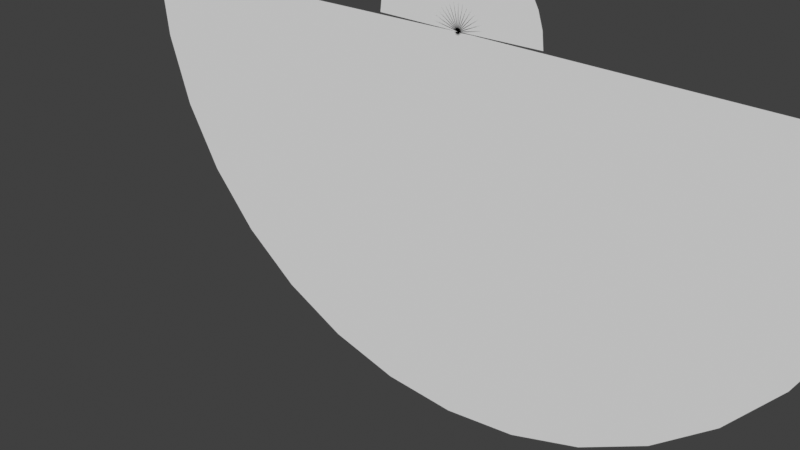 # Source: SimpleDeform_12.blend  (saved by Blender 4.1.23; exported with 4.5.12 LTS)
import bpy
from mathutils import Matrix  # noqa: F401  (used for matrix-valued properties, if any)

bpy.ops.wm.read_factory_settings(use_empty=True)
scene = bpy.context.scene
scene.name = 'Scene'

# ---- collections
col_collection = bpy.data.collections.new('Collection'); scene.collection.children.link(col_collection)

# ---- node groups
ng_tohm_simpledeform_bend_5 = bpy.data.node_groups.new('Tohm_SimpleDeform_Bend 5', 'GeometryNodeTree')
_s = ng_tohm_simpledeform_bend_5.interface.new_socket(name='Geometry', in_out='OUTPUT', socket_type='NodeSocketGeometry')
_s = ng_tohm_simpledeform_bend_5.interface.new_socket(name='Geometry', in_out='INPUT', socket_type='NodeSocketGeometry')
_s = ng_tohm_simpledeform_bend_5.interface.new_socket(name='Object Alignment', in_out='INPUT', socket_type='NodeSocketMenu')
_s.default_value = 'Lying (X/Y)'
_s = ng_tohm_simpledeform_bend_5.interface.new_socket(name='Bend From', in_out='INPUT', socket_type='NodeSocketMenu')
_s.default_value = 'Custom Origin'
_s = ng_tohm_simpledeform_bend_5.interface.new_socket(name='Bend Toward', in_out='INPUT', socket_type='NodeSocketMenu')
_s.default_value = 'Left / Right (+X)'
_s = ng_tohm_simpledeform_bend_5.interface.new_socket(name='Bending', in_out='INPUT', socket_type='NodeSocketFloat')
_s.subtype = 'FACTOR'
_s.min_value = -1.0
_s.max_value = 1.0
_s = ng_tohm_simpledeform_bend_5.interface.new_socket(name='Rotate Aroud Axis', in_out='INPUT', socket_type='NodeSocketFloat')
_s.subtype = 'ANGLE'
_s = ng_tohm_simpledeform_bend_5.interface.new_socket(name='Use Custom Size', in_out='INPUT', socket_type='NodeSocketBool')
_s = ng_tohm_simpledeform_bend_5.interface.new_socket(name='Custom Size', in_out='INPUT', socket_type='NodeSocketFloat')
_s.default_value = 1.0
_s = ng_tohm_simpledeform_bend_5.interface.new_socket(name='Custom Rotation', in_out='INPUT', socket_type='NodeSocketVector')
_s = ng_tohm_simpledeform_bend_5.interface.new_socket(name='Custom Origin', in_out='INPUT', socket_type='NodeSocketVector')
_s = ng_tohm_simpledeform_bend_5.interface.new_socket(name='Custom Object', in_out='INPUT', socket_type='NodeSocketObject')
ng_tohm_simpledeform_bend_5.is_modifier = True
_N = ng_tohm_simpledeform_bend_5.nodes; _L = ng_tohm_simpledeform_bend_5.links
n0 = _N.new('NodeGroupOutput'); n0.name = 'Group Output'; n0.location = (3574, 175)
n1 = _N.new('GeometryNodeSetPosition'); n1.name = 'Set Position'; n1.location = (2063, -169)
n2 = _N.new('GeometryNodeInputPosition'); n2.name = 'Position'; n2.location = (209, -552)
n3 = _N.new('ShaderNodeSeparateXYZ'); n3.name = 'Separate XYZ.001'; n3.location = (587, -484)
n4 = _N.new('ShaderNodeMath'); n4.name = 'Math'; n4.location = (1019, -175)
n4.operation = 'COSINE'
n5 = _N.new('ShaderNodeMath'); n5.name = 'Math.001'; n5.location = (1019, -350)
n5.operation = 'SINE'
n6 = _N.new('ShaderNodeCombineXYZ'); n6.name = 'Combine XYZ'; n6.location = (1477, -443)
n7 = _N.new('ShaderNodeMath'); n7.name = 'Math.003'; n7.location = (828, -283)
n7.operation = 'MULTIPLY'
n8 = _N.new('ShaderNodeMath'); n8.name = 'Math.004'; n8.location = (1200, -172)
n8.operation = 'MULTIPLY'
n9 = _N.new('ShaderNodeMath'); n9.name = 'Math.005'; n9.location = (1200, -342)
n9.operation = 'MULTIPLY'
n10 = _N.new('ShaderNodeVectorMath'); n10.name = 'Vector Math'; n10.location = (390, -518)
n11 = _N.new('ShaderNodeVectorMath'); n11.name = 'Vector Math.001'; n11.location = (1669, -508)
n12 = _N.new('ShaderNodeVectorMath'); n12.name = 'Vector Math.002'; n12.location = (1477, -617)
n12.operation = 'MULTIPLY'
n12.inputs[1].default_value = (-1.0, -1.0, -1.0)
n13 = _N.new('ShaderNodeCombineXYZ'); n13.name = 'Combine XYZ.001'; n13.location = (212, -669)
n14 = _N.new('ShaderNodeMath'); n14.name = 'Math.008'; n14.location = (41, -671)
n14.operation = 'DIVIDE'
n14.inputs[0].default_value = 1.0
n15 = _N.new('ShaderNodeMapRange'); n15.name = 'Map Range'; n15.location = (-214, -374)
n15.clamp = False
n15.inputs[1].default_value = -1.0
n15.inputs[3].default_value = 6.283
n15.inputs[4].default_value = -6.283
n16 = _N.new('NodeGroupInput'); n16.name = 'Group Input.001'; n16.location = (-637, -318)
n17 = _N.new('NodeGroupInput'); n17.name = 'Group Input.002'; n17.location = (-1744, -844)
n18 = _N.new('ShaderNodeMath'); n18.name = 'Math.006'; n18.location = (-414, -386)
n18.operation = 'DIVIDE'
n19 = _N.new('GeometryNodeBoundBox'); n19.name = 'Bounding Box'; n19.location = (-1567, -873)
n20 = _N.new('ShaderNodeVectorMath'); n20.name = 'Vector Math.003'; n20.location = (-1395, -870)
n20.operation = 'SUBTRACT'
n21 = _N.new('ShaderNodeSeparateXYZ'); n21.name = 'Separate XYZ'; n21.location = (-1225, -869)
n22 = _N.new('NodeGroupInput'); n22.name = 'Group Input.003'; n22.location = (-852, -536)
n23 = _N.new('GeometryNodeSwitch'); n23.name = 'Switch.001'; n23.location = (-638, -627)
n23.input_type = 'FLOAT'
n24 = _N.new('ShaderNodeMath'); n24.name = 'Math.007'; n24.location = (-855, -853)
n24.operation = 'ABSOLUTE'
n25 = _N.new('NodeGroupInput'); n25.name = 'Group Input.005'; n25.location = (-1354, 166)
n26 = _N.new('GeometryNodeMenuSwitch'); n26.name = 'Menu Switch'; n26.location = (968, 825)
n26.enum_items.clear()
_it = n26.enum_items.new('Left / Right (+X)')
_it = n26.enum_items.new('Front / Back (-Y)')
_it = n26.enum_items.new('Up / Down (+Z)')
_it = n26.enum_items.new('Custom Rotation')
_it = n26.enum_items.new('Custom Object')
n26.enum_definition.enum_definition.enum_definition.enum_definition.data_type = 'VECTOR'
n26.enum_definition.enum_definition.enum_definition.data_type = 'VECTOR'
n26.enum_definition.enum_definition.data_type = 'VECTOR'
n26.enum_definition.data_type = 'VECTOR'
n26.data_type = 'VECTOR'
n27 = _N.new('NodeGroupInput'); n27.name = 'Group Input.006'; n27.location = (3133, 697)
n28 = _N.new('FunctionNodeCompare'); n28.name = 'Compare.001'; n28.location = (3136, 386)
n28.operation = 'EQUAL'
n29 = _N.new('GeometryNodeSwitch'); n29.name = 'Switch.002'; n29.location = (3136, 205)
n30 = _N.new('NodeGroupInput'); n30.name = 'Group Input.008'; n30.location = (3335, 698)
n31 = _N.new('FunctionNodeCompare'); n31.name = 'Compare.002'; n31.location = (3337, 388)
n31.operation = 'EQUAL'
n32 = _N.new('GeometryNodeSwitch'); n32.name = 'Switch.003'; n32.location = (3337, 201)
n33 = _N.new('NodeGroupInput'); n33.name = 'Group Input'; n33.location = (346, 810)
n34 = _N.new('GeometryNodeObjectInfo'); n34.name = 'Object Info'; n34.location = (661, 515)
n35 = _N.new('ShaderNodeVectorMath'); n35.name = 'Vector Math.004'; n35.location = (1380, 582)
n35.operation = 'MULTIPLY'
n35.inputs[1].default_value = (-1.0, -1.0, -1.0)
n36 = _N.new('ShaderNodeSeparateXYZ'); n36.name = 'Separate XYZ.003'; n36.location = (1573, 554)
n37 = _N.new('ShaderNodeCombineXYZ'); n37.name = 'Combine XYZ.002'; n37.location = (1384, 364)
n38 = _N.new('ShaderNodeCombineXYZ'); n38.name = 'Combine XYZ.003'; n38.location = (1559, 364)
n39 = _N.new('ShaderNodeCombineXYZ'); n39.name = 'Combine XYZ.004'; n39.location = (1743, 364)
n40 = _N.new('GeometryNodeTransform'); n40.name = 'Transform Geometry'; n40.location = (1383, 214)
n41 = _N.new('GeometryNodeTransform'); n41.name = 'Transform Geometry.001'; n41.location = (2424, 214)
n42 = _N.new('GeometryNodeTransform'); n42.name = 'Transform Geometry.002'; n42.location = (1559, 214)
n43 = _N.new('GeometryNodeTransform'); n43.name = 'Transform Geometry.003'; n43.location = (1741, 214)
n44 = _N.new('NodeGroupInput'); n44.name = 'Group Input.009'; n44.location = (3136, 45)
n45 = _N.new('NodeGroupInput'); n45.name = 'Group Input.010'; n45.location = (3337, 43)
n46 = _N.new('NodeReroute'); n46.name = 'Reroute'; n46.location = (1248, 725)
n46.width = 16
n46.socket_idname = 'NodeSocketVector'
n47 = _N.new('NodeReroute'); n47.name = 'Reroute.001'; n47.location = (2032, 725)
n47.width = 16
n47.socket_idname = 'NodeSocketVector'
n48 = _N.new('ShaderNodeCombineXYZ'); n48.name = 'Combine XYZ.006'; n48.location = (658, 1001)
n48.inputs[0].default_value = 1.571
n48.inputs[2].default_value = 1.571
n49 = _N.new('ShaderNodeCombineXYZ'); n49.name = 'Combine XYZ.007'; n49.location = (658, 868)
n49.inputs[0].default_value = 1.571
n50 = _N.new('ShaderNodeCombineXYZ'); n50.name = 'Combine XYZ.008'; n50.location = (659, 737)
n51 = _N.new('NodeGroupInput'); n51.name = 'Group Input.012'; n51.location = (-1223, -1034)
n52 = _N.new('GeometryNodeMenuSwitch'); n52.name = 'Menu Switch.001'; n52.location = (-1034, -856)
n52.enum_items.clear()
_it = n52.enum_items.new('Lying (X/Y)')
_it = n52.enum_items.new('Standing (Z)')
n52.enum_definition.enum_definition.enum_definition.enum_definition.data_type = 'FLOAT'
n52.enum_definition.enum_definition.enum_definition.data_type = 'FLOAT'
n52.enum_definition.enum_definition.data_type = 'FLOAT'
n52.enum_definition.data_type = 'FLOAT'
n52.data_type = 'FLOAT'
n53 = _N.new('NodeReroute'); n53.name = 'Reroute.002'; n53.location = (664, 561)
n53.width = 16
n53.socket_idname = 'NodeSocketVector'
n54 = _N.new('NodeReroute'); n54.name = 'Reroute.003'; n54.location = (799, 561)
n54.width = 16
n54.socket_idname = 'NodeSocketVector'
n55 = _N.new('NodeReroute'); n55.name = 'Reroute.004'; n55.location = (666, 1072)
n55.width = 16
n55.socket_idname = 'NodeSocketMenu'
n56 = _N.new('NodeReroute'); n56.name = 'Reroute.005'; n56.location = (790, 1072)
n56.width = 16
n56.socket_idname = 'NodeSocketMenu'
n57 = _N.new('GeometryNodeTransform'); n57.name = 'Transform Geometry.004'; n57.location = (108, 197)
n58 = _N.new('GeometryNodeMenuSwitch'); n58.name = 'Menu Switch.002'; n58.location = (-756, 1262)
n58.enum_items.clear()
_it = n58.enum_items.new('Self Origin')
_it = n58.enum_items.new('Left Border')
_it = n58.enum_items.new('Right Border')
_it = n58.enum_items.new('Front Border')
_it = n58.enum_items.new('Back Border')
_it = n58.enum_items.new('Upper Border')
_it = n58.enum_items.new('Lower Border')
_it = n58.enum_items.new('Custom Origin')
_it = n58.enum_items.new('Object Origin')
n58.enum_definition.enum_definition.enum_definition.enum_definition.data_type = 'VECTOR'
n58.enum_definition.enum_definition.enum_definition.data_type = 'VECTOR'
n58.enum_definition.enum_definition.data_type = 'VECTOR'
n58.enum_definition.data_type = 'VECTOR'
n58.data_type = 'VECTOR'
n58.inputs[1].default_value = (0.0, 0.0, 0.0)
n59 = _N.new('GeometryNodeBoundBox'); n59.name = 'Bounding Box.001'; n59.location = (-1825, 1233)
n60 = _N.new('ShaderNodeSeparateXYZ'); n60.name = 'Separate XYZ.002'; n60.location = (-1648, 1302)
n61 = _N.new('ShaderNodeSeparateXYZ'); n61.name = 'Separate XYZ.004'; n61.location = (-1647, 1162)
n62 = _N.new('ShaderNodeCombineXYZ'); n62.name = 'Combine XYZ.009'; n62.location = (-1403, 1587)
n63 = _N.new('ShaderNodeCombineXYZ'); n63.name = 'Combine XYZ.010'; n63.location = (-1403, 1456)
n64 = _N.new('ShaderNodeCombineXYZ'); n64.name = 'Combine XYZ.011'; n64.location = (-1403, 1324)
n65 = _N.new('ShaderNodeCombineXYZ'); n65.name = 'Combine XYZ.012'; n65.location = (-1403, 1192)
n66 = _N.new('ShaderNodeCombineXYZ'); n66.name = 'Combine XYZ.013'; n66.location = (-1403, 1061)
n67 = _N.new('ShaderNodeCombineXYZ'); n67.name = 'Combine XYZ.014'; n67.location = (-1403, 929)
n68 = _N.new('NodeGroupInput'); n68.name = 'Group Input.007'; n68.location = (-2004, 1268)
n69 = _N.new('NodeGroupInput'); n69.name = 'Group Input.011'; n69.location = (-1398, 788)
n70 = _N.new('GeometryNodeObjectInfo'); n70.name = 'Object Info.001'; n70.location = (-1217, 788)
n71 = _N.new('NodeReroute'); n71.name = 'Reroute.007'; n71.location = (-1050, 557)
n71.width = 16
n71.socket_idname = 'NodeSocketVector'
n72 = _N.new('NodeGroupInput'); n72.name = 'Group Input.013'; n72.location = (-1404, 1899)
n73 = _N.new('ShaderNodeVectorMath'); n73.name = 'Vector Math.005'; n73.location = (-69, 104)
n73.operation = 'MULTIPLY'
n73.inputs[1].default_value = (-1.0, -1.0, -1.0)
n74 = _N.new('GeometryNodeTransform'); n74.name = 'Transform Geometry.005'; n74.location = (2811, 218)
n75 = _N.new('NodeReroute'); n75.name = 'Reroute.006'; n75.location = (-535, 1226)
n75.width = 16
n75.socket_idname = 'NodeSocketVector'
n76 = _N.new('NodeReroute'); n76.name = 'Reroute.008'; n76.location = (2291, 1226)
n76.width = 16
n76.socket_idname = 'NodeSocketVector'
_L.new(n10.outputs[0], n3.inputs[0])
_L.new(n4.outputs[0], n8.inputs[0])
_L.new(n5.outputs[0], n9.inputs[0])
_L.new(n6.outputs[0], n11.inputs[0])
_L.new(n13.outputs[0], n10.inputs[1])
_L.new(n13.outputs[0], n12.inputs[0])
_L.new(n12.outputs[0], n11.inputs[1])
_L.new(n15.outputs[0], n14.inputs[1])
_L.new(n18.outputs[0], n15.inputs[0])
_L.new(n17.outputs[0], n19.inputs[0])
_L.new(n19.outputs[1], n20.inputs[0])
_L.new(n19.outputs[2], n20.inputs[1])
_L.new(n20.outputs[0], n21.inputs[0])
_L.new(n22.outputs[6], n23.inputs[0])
_L.new(n24.outputs[0], n23.inputs[1])
_L.new(n22.outputs[7], n23.inputs[2])
_L.new(n16.outputs[4], n18.inputs[0])
_L.new(n23.outputs[0], n18.inputs[1])
_L.new(n27.outputs[4], n28.inputs[0])
_L.new(n28.outputs[0], n29.inputs[0])
_L.new(n31.outputs[0], n32.inputs[0])
_L.new(n32.outputs[0], n0.inputs[0])
_L.new(n30.outputs[7], n31.inputs[0])
_L.new(n29.outputs[0], n32.inputs[1])
_L.new(n33.outputs[10], n34.inputs[0])
_L.new(n3.outputs[0], n7.inputs[0])
_L.new(n3.outputs[2], n9.inputs[1])
_L.new(n3.outputs[2], n8.inputs[1])
_L.new(n3.outputs[1], n6.inputs[1])
_L.new(n14.outputs[0], n13.inputs[2])
_L.new(n9.outputs[0], n6.inputs[0])
_L.new(n8.outputs[0], n6.inputs[2])
_L.new(n7.outputs[0], n4.inputs[0])
_L.new(n7.outputs[0], n5.inputs[0])
_L.new(n36.outputs[2], n37.inputs[2])
_L.new(n36.outputs[1], n38.inputs[1])
_L.new(n36.outputs[0], n39.inputs[0])
_L.new(n2.outputs[0], n10.inputs[0])
_L.new(n40.outputs[0], n42.inputs[0])
_L.new(n42.outputs[0], n43.inputs[0])
_L.new(n47.outputs[0], n41.inputs[2])
_L.new(n38.outputs[0], n42.inputs[2])
_L.new(n39.outputs[0], n43.inputs[2])
_L.new(n44.outputs[0], n29.inputs[2])
_L.new(n45.outputs[0], n32.inputs[2])
_L.new(n37.outputs[0], n40.inputs[2])
_L.new(n57.outputs[0], n40.inputs[0])
_L.new(n43.outputs[0], n1.inputs[0])
_L.new(n1.outputs[0], n41.inputs[0])
_L.new(n74.outputs[0], n29.inputs[1])
_L.new(n35.outputs[0], n36.inputs[0])
_L.new(n15.outputs[0], n7.inputs[1])
_L.new(n46.outputs[0], n35.inputs[0])
_L.new(n11.outputs[0], n1.inputs[2])
_L.new(n26.outputs[0], n46.inputs[0])
_L.new(n46.outputs[0], n47.inputs[0])
_L.new(n48.outputs[0], n26.inputs[1])
_L.new(n49.outputs[0], n26.inputs[2])
_L.new(n50.outputs[0], n26.inputs[3])
_L.new(n34.outputs[2], n26.inputs[5])
_L.new(n21.outputs[0], n52.inputs[1])
_L.new(n21.outputs[2], n52.inputs[2])
_L.new(n52.outputs[0], n24.inputs[0])
_L.new(n51.outputs[1], n52.inputs[0])
_L.new(n54.outputs[0], n26.inputs[4])
_L.new(n33.outputs[5], n48.inputs[1])
_L.new(n33.outputs[5], n49.inputs[1])
_L.new(n33.outputs[5], n50.inputs[2])
_L.new(n33.outputs[8], n53.inputs[0])
_L.new(n53.outputs[0], n54.inputs[0])
_L.new(n56.outputs[0], n26.inputs[0])
_L.new(n33.outputs[3], n55.inputs[0])
_L.new(n55.outputs[0], n56.inputs[0])
_L.new(n25.outputs[0], n57.inputs[0])
_L.new(n59.outputs[1], n60.inputs[0])
_L.new(n59.outputs[2], n61.inputs[0])
_L.new(n60.outputs[0], n62.inputs[0])
_L.new(n60.outputs[1], n63.inputs[1])
_L.new(n60.outputs[2], n64.inputs[2])
_L.new(n61.outputs[0], n65.inputs[0])
_L.new(n61.outputs[1], n66.inputs[1])
_L.new(n61.outputs[2], n67.inputs[2])
_L.new(n62.outputs[0], n58.inputs[2])
_L.new(n63.outputs[0], n58.inputs[4])
_L.new(n64.outputs[0], n58.inputs[7])
_L.new(n65.outputs[0], n58.inputs[3])
_L.new(n66.outputs[0], n58.inputs[5])
_L.new(n67.outputs[0], n58.inputs[6])
_L.new(n73.outputs[0], n57.inputs[1])
_L.new(n68.outputs[0], n59.inputs[0])
_L.new(n71.outputs[0], n58.inputs[8])
_L.new(n70.outputs[1], n58.inputs[9])
_L.new(n69.outputs[10], n70.inputs[0])
_L.new(n69.outputs[9], n71.inputs[0])
_L.new(n72.outputs[2], n58.inputs[0])
_L.new(n75.outputs[0], n73.inputs[0])
_L.new(n41.outputs[0], n74.inputs[0])
_L.new(n76.outputs[0], n74.inputs[1])
_L.new(n58.outputs[0], n75.inputs[0])
_L.new(n75.outputs[0], n76.inputs[0])
n0.is_active_output = True

# ---- world
world_world = bpy.data.worlds.new('World'); scene.world = world_world
world_world.use_nodes = True; world_world.node_tree.nodes.clear()
_N = world_world.node_tree.nodes; _L = world_world.node_tree.links
n0 = _N.new('ShaderNodeOutputWorld'); n0.name = 'World Output'; n0.location = (300, 300)
n1 = _N.new('ShaderNodeBackground'); n1.name = 'Background'; n1.location = (10, 300)
n1.inputs[0].default_value = (0.05088, 0.05088, 0.05088, 1.0)
_L.new(n1.outputs[0], n0.inputs[0])
n0.is_active_output = True
world_world.color = (0.05088, 0.05088, 0.05088)
world_world.use_sun_shadow = False
world_world.sun_shadow_jitter_overblur = 0.0

# ---- meshes
me_plane = bpy.data.meshes.new('Plane')
me_plane.from_pydata([(-1.0, 0.0, -1.0), (1.0, 0.0, -1.0), (-1.0, 0.0, 1.0), (1.0, 0.0, 1.0), (-1.0, 0.0, 0.0), (0.0, 0.0, -1.0), (1.0, 0.0, 0.0), (0.0, 0.0, 1.0), (0.0, 0.0, 0.0), (-1.0, 0.0, -0.5), (0.5, 0.0, -1.0), (1.0, 0.0, 0.5), (-0.5, 0.0, 1.0), (-1.0, 0.0, 0.5), (-0.5, 0.0, -1.0), (1.0, 0.0, -0.5), (0.5, 0.0, 1.0), (0.0, 0.0, 0.5), (0.0, 0.0, -0.5), (-0.5, 0.0, 0.0), (0.5, 0.0, 0.0), (0.5, 0.0, -0.5), (-0.5, 0.0, -0.5), (-0.5, 0.0, 0.5), (0.5, 0.0, 0.5), (-1.0, 0.0, -0.75), (0.75, 0.0, -1.0), (1.0, 0.0, 0.75), (-0.75, 0.0, 1.0), (-1.0, 0.0, 0.25), (-0.25, 0.0, -1.0), (1.0, 0.0, -0.25), (0.25, 0.0, 1.0), (0.0, 0.0, 0.75), (0.0, 0.0, -0.25), (-0.75, 0.0, 0.0), (0.25, 0.0, 0.0), (-1.0, 0.0, -0.25), (0.25, 0.0, -1.0), (1.0, 0.0, 0.25), (-0.25, 0.0, 1.0), (-1.0, 0.0, 0.75), (-0.75, 0.0, -1.0), (1.0, 0.0, -0.75), (0.75, 0.0, 1.0), (0.0, 0.0, 0.25), (0.0, 0.0, -0.75), (-0.25, 0.0, 0.0), (0.75, 0.0, 0.0), (0.5, 0.0, -0.25), (0.5, 0.0, -0.75), (0.25, 0.0, -0.5), (0.75, 0.0, -0.5), (-0.5, 0.0, -0.25), (-0.5, 0.0, -0.75), (-0.75, 0.0, -0.5), (-0.25, 0.0, -0.5), (-0.5, 0.0, 0.75), (-0.5, 0.0, 0.25), (-0.75, 0.0, 0.5), (-0.25, 0.0, 0.5), (0.5, 0.0, 0.75), (0.5, 0.0, 0.25), (0.25, 0.0, 0.5), (0.75, 0.0, 0.5), (0.75, 0.0, 0.25), (0.25, 0.0, 0.25), (0.25, 0.0, 0.75), (-0.25, 0.0, 0.25), (-0.75, 0.0, 0.25), (-0.75, 0.0, 0.75), (-0.25, 0.0, -0.75), (-0.75, 0.0, -0.75), (-0.75, 0.0, -0.25), (0.75, 0.0, -0.75), (0.25, 0.0, -0.75), (0.25, 0.0, -0.25), (0.75, 0.0, -0.25), (-0.25, 0.0, -0.25), (-0.25, 0.0, 0.75), (0.75, 0.0, 0.75), (-1.0, 0.0, -0.875), (0.875, 0.0, -1.0), (1.0, 0.0, 0.875), (-0.875, 0.0, 1.0), (-1.0, 0.0, 0.125), (-0.125, 0.0, -1.0), (1.0, 0.0, -0.125), (0.125, 0.0, 1.0), (0.0, 0.0, 0.875), (0.0, 0.0, -0.125), (-0.875, 0.0, 0.0), (0.125, 0.0, 0.0), (-1.0, 0.0, -0.375), (0.375, 0.0, -1.0), (1.0, 0.0, 0.375), (-0.375, 0.0, 1.0), (-1.0, 0.0, 0.625), (-0.625, 0.0, -1.0), (1.0, 0.0, -0.625), (0.625, 0.0, 1.0), (0.0, 0.0, 0.375), (0.0, 0.0, -0.625), (-0.375, 0.0, 0.0), (0.625, 0.0, 0.0), (0.5, 0.0, -0.125), (0.5, 0.0, -0.625), (0.125, 0.0, -0.5), (0.625, 0.0, -0.5), (-0.5, 0.0, -0.125), (-0.5, 0.0, -0.625), (-0.875, 0.0, -0.5), (-0.375, 0.0, -0.5), (-0.5, 0.0, 0.875), (-0.5, 0.0, 0.375), (-0.875, 0.0, 0.5), (-0.375, 0.0, 0.5), (0.5, 0.0, 0.875), (0.5, 0.0, 0.375), (0.125, 0.0, 0.5), (0.625, 0.0, 0.5), (-1.0, 0.0, -0.625), (0.625, 0.0, -1.0), (1.0, 0.0, 0.625), (-0.625, 0.0, 1.0), (-1.0, 0.0, 0.375), (-0.375, 0.0, -1.0), (1.0, 0.0, -0.375), (0.375, 0.0, 1.0), (0.0, 0.0, 0.625), (0.0, 0.0, -0.375), (-0.625, 0.0, 0.0), (0.375, 0.0, 0.0), (-1.0, 0.0, -0.125), (0.125, 0.0, -1.0), (1.0, 0.0, 0.125), (-0.125, 0.0, 1.0), (-1.0, 0.0, 0.875), (-0.875, 0.0, -1.0), (1.0, 0.0, -0.875), (0.875, 0.0, 1.0), (0.0, 0.0, 0.125), (0.0, 0.0, -0.875), (-0.125, 0.0, 0.0), (0.875, 0.0, 0.0), (0.5, 0.0, -0.375), (0.5, 0.0, -0.875), (0.375, 0.0, -0.5), (0.875, 0.0, -0.5), (-0.5, 0.0, -0.375), (-0.5, 0.0, -0.875), (-0.625, 0.0, -0.5), (-0.125, 0.0, -0.5), (-0.5, 0.0, 0.625), (-0.5, 0.0, 0.125), (-0.625, 0.0, 0.5), (-0.125, 0.0, 0.5), (0.5, 0.0, 0.625), (0.5, 0.0, 0.125), (0.375, 0.0, 0.5), (0.875, 0.0, 0.5), (0.75, 0.0, 0.375), (0.75, 0.0, 0.125), (0.625, 0.0, 0.25), (0.875, 0.0, 0.25), (0.25, 0.0, 0.375), (0.25, 0.0, 0.125), (0.125, 0.0, 0.25), (0.375, 0.0, 0.25), (0.25, 0.0, 0.875), (0.25, 0.0, 0.625), (0.125, 0.0, 0.75), (0.375, 0.0, 0.75), (-0.25, 0.0, 0.375), (-0.25, 0.0, 0.125), (-0.375, 0.0, 0.25), (-0.125, 0.0, 0.25), (-0.75, 0.0, 0.375), (-0.75, 0.0, 0.125), (-0.875, 0.0, 0.25), (-0.625, 0.0, 0.25), (-0.75, 0.0, 0.875), (-0.75, 0.0, 0.625), (-0.875, 0.0, 0.75), (-0.625, 0.0, 0.75), (-0.25, 0.0, -0.625), (-0.25, 0.0, -0.875), (-0.375, 0.0, -0.75), (-0.125, 0.0, -0.75), (-0.75, 0.0, -0.625), (-0.75, 0.0, -0.875), (-0.875, 0.0, -0.75), (-0.625, 0.0, -0.75), (-0.75, 0.0, -0.125), (-0.75, 0.0, -0.375), (-0.875, 0.0, -0.25), (-0.625, 0.0, -0.25), (0.75, 0.0, -0.625), (0.75, 0.0, -0.875), (0.625, 0.0, -0.75), (0.875, 0.0, -0.75), (0.25, 0.0, -0.625), (0.25, 0.0, -0.875), (0.125, 0.0, -0.75), (0.375, 0.0, -0.75), (0.25, 0.0, -0.125), (0.25, 0.0, -0.375), (0.125, 0.0, -0.25), (0.375, 0.0, -0.25), (0.75, 0.0, -0.125), (0.75, 0.0, -0.375), (0.625, 0.0, -0.25), (0.875, 0.0, -0.25), (-0.25, 0.0, -0.125), (-0.25, 0.0, -0.375), (-0.375, 0.0, -0.25), (-0.125, 0.0, -0.25), (-0.25, 0.0, 0.875), (-0.25, 0.0, 0.625), (-0.375, 0.0, 0.75), (-0.125, 0.0, 0.75), (0.75, 0.0, 0.875), (0.75, 0.0, 0.625), (0.625, 0.0, 0.75), (0.875, 0.0, 0.75), (0.875, 0.0, 0.625), (0.625, 0.0, 0.625), (0.625, 0.0, 0.875), (-0.125, 0.0, 0.625), (-0.375, 0.0, 0.625), (-0.375, 0.0, 0.875), (-0.125, 0.0, -0.375), (-0.375, 0.0, -0.375), (-0.375, 0.0, -0.125), (0.875, 0.0, -0.375), (0.625, 0.0, -0.375), (0.625, 0.0, -0.125), (0.375, 0.0, -0.375), (0.125, 0.0, -0.375), (0.125, 0.0, -0.125), (0.375, 0.0, -0.875), (0.125, 0.0, -0.875), (0.125, 0.0, -0.625), (0.875, 0.0, -0.875), (0.625, 0.0, -0.875), (0.625, 0.0, -0.625), (-0.625, 0.0, -0.375), (-0.875, 0.0, -0.375), (-0.875, 0.0, -0.125), (-0.625, 0.0, -0.875), (-0.875, 0.0, -0.875), (-0.875, 0.0, -0.625), (-0.125, 0.0, -0.875), (-0.375, 0.0, -0.875), (-0.375, 0.0, -0.625), (-0.625, 0.0, 0.625), (-0.875, 0.0, 0.625), (-0.875, 0.0, 0.875), (-0.625, 0.0, 0.125), (-0.875, 0.0, 0.125), (-0.875, 0.0, 0.375), (-0.125, 0.0, 0.125), (-0.375, 0.0, 0.125), (-0.375, 0.0, 0.375), (0.375, 0.0, 0.625), (0.125, 0.0, 0.625), (0.125, 0.0, 0.875), (0.375, 0.0, 0.125), (0.125, 0.0, 0.125), (0.125, 0.0, 0.375), (0.875, 0.0, 0.125), (0.625, 0.0, 0.125), (0.625, 0.0, 0.375), (0.875, 0.0, 0.375), (0.375, 0.0, 0.375), (0.375, 0.0, 0.875), (-0.125, 0.0, 0.375), (-0.625, 0.0, 0.375), (-0.625, 0.0, 0.875), (-0.125, 0.0, -0.625), (-0.625, 0.0, -0.625), (-0.625, 0.0, -0.125), (0.875, 0.0, -0.625), (0.375, 0.0, -0.625), (0.375, 0.0, -0.125), (0.875, 0.0, -0.125), (-0.125, 0.0, -0.125), (-0.125, 0.0, 0.875), (0.875, 0.0, 0.875)], [], [(288, 83, 3, 140), (287, 89, 7, 136), (286, 90, 8, 143), (285, 87, 6, 144), (284, 105, 20, 132), (283, 106, 21, 147), (282, 99, 15, 148), (281, 109, 19, 131), (280, 110, 22, 151), (279, 102, 18, 152), (278, 113, 12, 124), (277, 114, 23, 155), (276, 101, 17, 156), (275, 117, 16, 128), (274, 118, 24, 159), (273, 95, 11, 160), (272, 161, 64, 120), (271, 162, 65, 163), (270, 135, 39, 164), (269, 165, 63, 119), (268, 166, 66, 167), (267, 158, 62, 168), (266, 169, 32, 88), (265, 170, 67, 171), (264, 157, 61, 172), (263, 173, 60, 116), (262, 174, 68, 175), (261, 141, 45, 176), (260, 177, 59, 115), (259, 178, 69, 179), (258, 154, 58, 180), (257, 181, 28, 84), (256, 182, 70, 183), (255, 153, 57, 184), (254, 185, 56, 112), (253, 186, 71, 187), (252, 142, 46, 188), (251, 189, 55, 111), (250, 190, 72, 191), (249, 150, 54, 192), (248, 193, 35, 91), (247, 194, 73, 195), (246, 149, 53, 196), (245, 197, 52, 108), (244, 198, 74, 199), (243, 139, 43, 200), (242, 201, 51, 107), (241, 202, 75, 203), (240, 146, 50, 204), (239, 205, 36, 92), (238, 206, 76, 207), (237, 145, 49, 208), (236, 209, 48, 104), (235, 210, 77, 211), (234, 127, 31, 212), (233, 213, 47, 103), (232, 214, 78, 215), (231, 130, 34, 216), (230, 217, 40, 96), (229, 218, 79, 219), (228, 129, 33, 220), (227, 221, 44, 100), (226, 222, 80, 223), (225, 123, 27, 224), (222, 225, 224, 80), (64, 160, 225, 222), (160, 11, 123, 225), (157, 226, 223, 61), (24, 120, 226, 157), (120, 64, 222, 226), (117, 227, 100, 16), (61, 223, 227, 117), (223, 80, 221, 227), (218, 228, 220, 79), (60, 156, 228, 218), (156, 17, 129, 228), (153, 229, 219, 57), (23, 116, 229, 153), (116, 60, 218, 229), (113, 230, 96, 12), (57, 219, 230, 113), (219, 79, 217, 230), (214, 231, 216, 78), (56, 152, 231, 214), (152, 18, 130, 231), (149, 232, 215, 53), (22, 112, 232, 149), (112, 56, 214, 232), (109, 233, 103, 19), (53, 215, 233, 109), (215, 78, 213, 233), (210, 234, 212, 77), (52, 148, 234, 210), (148, 15, 127, 234), (145, 235, 211, 49), (21, 108, 235, 145), (108, 52, 210, 235), (105, 236, 104, 20), (49, 211, 236, 105), (211, 77, 209, 236), (206, 237, 208, 76), (51, 147, 237, 206), (147, 21, 145, 237), (130, 238, 207, 34), (18, 107, 238, 130), (107, 51, 206, 238), (90, 239, 92, 8), (34, 207, 239, 90), (207, 76, 205, 239), (202, 240, 204, 75), (38, 94, 240, 202), (94, 10, 146, 240), (142, 241, 203, 46), (5, 134, 241, 142), (134, 38, 202, 241), (102, 242, 107, 18), (46, 203, 242, 102), (203, 75, 201, 242), (198, 243, 200, 74), (26, 82, 243, 198), (82, 1, 139, 243), (146, 244, 199, 50), (10, 122, 244, 146), (122, 26, 198, 244), (106, 245, 108, 21), (50, 199, 245, 106), (199, 74, 197, 245), (194, 246, 196, 73), (55, 151, 246, 194), (151, 22, 149, 246), (93, 247, 195, 37), (9, 111, 247, 93), (111, 55, 194, 247), (133, 248, 91, 4), (37, 195, 248, 133), (195, 73, 193, 248), (190, 249, 192, 72), (42, 98, 249, 190), (98, 14, 150, 249), (81, 250, 191, 25), (0, 138, 250, 81), (138, 42, 190, 250), (121, 251, 111, 9), (25, 191, 251, 121), (191, 72, 189, 251), (186, 252, 188, 71), (30, 86, 252, 186), (86, 5, 142, 252), (150, 253, 187, 54), (14, 126, 253, 150), (126, 30, 186, 253), (110, 254, 112, 22), (54, 187, 254, 110), (187, 71, 185, 254), (182, 255, 184, 70), (59, 155, 255, 182), (155, 23, 153, 255), (97, 256, 183, 41), (13, 115, 256, 97), (115, 59, 182, 256), (137, 257, 84, 2), (41, 183, 257, 137), (183, 70, 181, 257), (178, 258, 180, 69), (35, 131, 258, 178), (131, 19, 154, 258), (85, 259, 179, 29), (4, 91, 259, 85), (91, 35, 178, 259), (125, 260, 115, 13), (29, 179, 260, 125), (179, 69, 177, 260), (174, 261, 176, 68), (47, 143, 261, 174), (143, 8, 141, 261), (154, 262, 175, 58), (19, 103, 262, 154), (103, 47, 174, 262), (114, 263, 116, 23), (58, 175, 263, 114), (175, 68, 173, 263), (170, 264, 172, 67), (63, 159, 264, 170), (159, 24, 157, 264), (129, 265, 171, 33), (17, 119, 265, 129), (119, 63, 170, 265), (89, 266, 88, 7), (33, 171, 266, 89), (171, 67, 169, 266), (166, 267, 168, 66), (36, 132, 267, 166), (132, 20, 158, 267), (141, 268, 167, 45), (8, 92, 268, 141), (92, 36, 166, 268), (101, 269, 119, 17), (45, 167, 269, 101), (167, 66, 165, 269), (162, 270, 164, 65), (48, 144, 270, 162), (144, 6, 135, 270), (158, 271, 163, 62), (20, 104, 271, 158), (104, 48, 162, 271), (118, 272, 120, 24), (62, 163, 272, 118), (163, 65, 161, 272), (161, 273, 160, 64), (65, 164, 273, 161), (164, 39, 95, 273), (165, 274, 159, 63), (66, 168, 274, 165), (168, 62, 118, 274), (169, 275, 128, 32), (67, 172, 275, 169), (172, 61, 117, 275), (173, 276, 156, 60), (68, 176, 276, 173), (176, 45, 101, 276), (177, 277, 155, 59), (69, 180, 277, 177), (180, 58, 114, 277), (181, 278, 124, 28), (70, 184, 278, 181), (184, 57, 113, 278), (185, 279, 152, 56), (71, 188, 279, 185), (188, 46, 102, 279), (189, 280, 151, 55), (72, 192, 280, 189), (192, 54, 110, 280), (193, 281, 131, 35), (73, 196, 281, 193), (196, 53, 109, 281), (197, 282, 148, 52), (74, 200, 282, 197), (200, 43, 99, 282), (201, 283, 147, 51), (75, 204, 283, 201), (204, 50, 106, 283), (205, 284, 132, 36), (76, 208, 284, 205), (208, 49, 105, 284), (209, 285, 144, 48), (77, 212, 285, 209), (212, 31, 87, 285), (213, 286, 143, 47), (78, 216, 286, 213), (216, 34, 90, 286), (217, 287, 136, 40), (79, 220, 287, 217), (220, 33, 89, 287), (221, 288, 140, 44), (80, 224, 288, 221), (224, 27, 83, 288)])
_uv = me_plane.uv_layers.new(name='UVMap')
_uv.uv.foreach_set('vector', [0.9375, 0.9375, 1.0, 0.9375, 1.0, 1.0, 0.9375, 1.0, 0.4375, 0.9375, 0.5, 0.9375, 0.5, 1.0, 0.4375, 1.0, 0.4375, 0.4375, 0.5, 0.4375, 0.5, 0.5, 0.4375, 0.5, 0.9375, 0.4375, 1.0, 0.4375, 1.0, 0.5, 0.9375, 0.5, 0.6875, 0.4375, 0.75, 0.4375, 0.75, 0.5, 0.6875, 0.5, 0.6875, 0.1875, 0.75, 0.1875, 0.75, 0.25, 0.6875, 0.25, 0.9375, 0.1875, 1.0, 0.1875, 1.0, 0.25, 0.9375, 0.25, 0.1875, 0.4375, 0.25, 0.4375, 0.25, 0.5, 0.1875, 0.5, 0.1875, 0.1875, 0.25, 0.1875, 0.25, 0.25, 0.1875, 0.25, 0.4375, 0.1875, 0.5, 0.1875, 0.5, 0.25, 0.4375, 0.25, 0.1875, 0.9375, 0.25, 0.9375, 0.25, 1.0, 0.1875, 1.0, 0.1875, 0.6875, 0.25, 0.6875, 0.25, 0.75, 0.1875, 0.75, 0.4375, 0.6875, 0.5, 0.6875, 0.5, 0.75, 0.4375, 0.75, 0.6875, 0.9375, 0.75, 0.9375, 0.75, 1.0, 0.6875, 1.0, 0.6875, 0.6875, 0.75, 0.6875, 0.75, 0.75, 0.6875, 0.75, 0.9375, 0.6875, 1.0, 0.6875, 1.0, 0.75, 0.9375, 0.75, 0.8125, 0.6875, 0.875, 0.6875, 0.875, 0.75, 0.8125, 0.75, 0.8125, 0.5625, 0.875, 0.5625, 0.875, 0.625, 0.8125, 0.625, 0.9375, 0.5625, 1.0, 0.5625, 1.0, 0.625, 0.9375, 0.625, 0.5625, 0.6875, 0.625, 0.6875, 0.625, 0.75, 0.5625, 0.75, 0.5625, 0.5625, 0.625, 0.5625, 0.625, 0.625, 0.5625, 0.625, 0.6875, 0.5625, 0.75, 0.5625, 0.75, 0.625, 0.6875, 0.625, 0.5625, 0.9375, 0.625, 0.9375, 0.625, 1.0, 0.5625, 1.0, 0.5625, 0.8125, 0.625, 0.8125, 0.625, 0.875, 0.5625, 0.875, 0.6875, 0.8125, 0.75, 0.8125, 0.75, 0.875, 0.6875, 0.875, 0.3125, 0.6875, 0.375, 0.6875, 0.375, 0.75, 0.3125, 0.75, 0.3125, 0.5625, 0.375, 0.5625, 0.375, 0.625, 0.3125, 0.625, 0.4375, 0.5625, 0.5, 0.5625, 0.5, 0.625, 0.4375, 0.625, 0.0625, 0.6875, 0.125, 0.6875, 0.125, 0.75, 0.0625, 0.75, 0.0625, 0.5625, 0.125, 0.5625, 0.125, 0.625, 0.0625, 0.625, 0.1875, 0.5625, 0.25, 0.5625, 0.25, 0.625, 0.1875, 0.625, 0.0625, 0.9375, 0.125, 0.9375, 0.125, 1.0, 0.0625, 1.0, 0.0625, 0.8125, 0.125, 0.8125, 0.125, 0.875, 0.0625, 0.875, 0.1875, 0.8125, 0.25, 0.8125, 0.25, 0.875, 0.1875, 0.875, 0.3125, 0.1875, 0.375, 0.1875, 0.375, 0.25, 0.3125, 0.25, 0.3125, 0.0625, 0.375, 0.0625, 0.375, 0.125, 0.3125, 0.125, 0.4375, 0.0625, 0.5, 0.0625, 0.5, 0.125, 0.4375, 0.125, 0.0625, 0.1875, 0.125, 0.1875, 0.125, 0.25, 0.0625, 0.25, 0.0625, 0.0625, 0.125, 0.0625, 0.125, 0.125, 0.0625, 0.125, 0.1875, 0.0625, 0.25, 0.0625, 0.25, 0.125, 0.1875, 0.125, 0.0625, 0.4375, 0.125, 0.4375, 0.125, 0.5, 0.0625, 0.5, 0.0625, 0.3125, 0.125, 0.3125, 0.125, 0.375, 0.0625, 0.375, 0.1875, 0.3125, 0.25, 0.3125, 0.25, 0.375, 0.1875, 0.375, 0.8125, 0.1875, 0.875, 0.1875, 0.875, 0.25, 0.8125, 0.25, 0.8125, 0.0625, 0.875, 0.0625, 0.875, 0.125, 0.8125, 0.125, 0.9375, 0.0625, 1.0, 0.0625, 1.0, 0.125, 0.9375, 0.125, 0.5625, 0.1875, 0.625, 0.1875, 0.625, 0.25, 0.5625, 0.25, 0.5625, 0.0625, 0.625, 0.0625, 0.625, 0.125, 0.5625, 0.125, 0.6875, 0.0625, 0.75, 0.0625, 0.75, 0.125, 0.6875, 0.125, 0.5625, 0.4375, 0.625, 0.4375, 0.625, 0.5, 0.5625, 0.5, 0.5625, 0.3125, 0.625, 0.3125, 0.625, 0.375, 0.5625, 0.375, 0.6875, 0.3125, 0.75, 0.3125, 0.75, 0.375, 0.6875, 0.375, 0.8125, 0.4375, 0.875, 0.4375, 0.875, 0.5, 0.8125, 0.5, 0.8125, 0.3125, 0.875, 0.3125, 0.875, 0.375, 0.8125, 0.375, 0.9375, 0.3125, 1.0, 0.3125, 1.0, 0.375, 0.9375, 0.375, 0.3125, 0.4375, 0.375, 0.4375, 0.375, 0.5, 0.3125, 0.5, 0.3125, 0.3125, 0.375, 0.3125, 0.375, 0.375, 0.3125, 0.375, 0.4375, 0.3125, 0.5, 0.3125, 0.5, 0.375, 0.4375, 0.375, 0.3125, 0.9375, 0.375, 0.9375, 0.375, 1.0, 0.3125, 1.0, 0.3125, 0.8125, 0.375, 0.8125, 0.375, 0.875, 0.3125, 0.875, 0.4375, 0.8125, 0.5, 0.8125, 0.5, 0.875, 0.4375, 0.875, 0.8125, 0.9375, 0.875, 0.9375, 0.875, 1.0, 0.8125, 1.0, 0.8125, 0.8125, 0.875, 0.8125, 0.875, 0.875, 0.8125, 0.875, 0.9375, 0.8125, 1.0, 0.8125, 1.0, 0.875, 0.9375, 0.875, 0.875, 0.8125, 0.9375, 0.8125, 0.9375, 0.875, 0.875, 0.875, 0.875, 0.75, 0.9375, 0.75, 0.9375, 0.8125, 0.875, 0.8125, 0.9375, 0.75, 1.0, 0.75, 1.0, 0.8125, 0.9375, 0.8125, 0.75, 0.8125, 0.8125, 0.8125, 0.8125, 0.875, 0.75, 0.875, 0.75, 0.75, 0.8125, 0.75, 0.8125, 0.8125, 0.75, 0.8125, 0.8125, 0.75, 0.875, 0.75, 0.875, 0.8125, 0.8125, 0.8125, 0.75, 0.9375, 0.8125, 0.9375, 0.8125, 1.0, 0.75, 1.0, 0.75, 0.875, 0.8125, 0.875, 0.8125, 0.9375, 0.75, 0.9375, 0.8125, 0.875, 0.875, 0.875, 0.875, 0.9375, 0.8125, 0.9375, 0.375, 0.8125, 0.4375, 0.8125, 0.4375, 0.875, 0.375, 0.875, 0.375, 0.75, 0.4375, 0.75, 0.4375, 0.8125, 0.375, 0.8125, 0.4375, 0.75, 0.5, 0.75, 0.5, 0.8125, 0.4375, 0.8125, 0.25, 0.8125, 0.3125, 0.8125, 0.3125, 0.875, 0.25, 0.875, 0.25, 0.75, 0.3125, 0.75, 0.3125, 0.8125, 0.25, 0.8125, 0.3125, 0.75, 0.375, 0.75, 0.375, 0.8125, 0.3125, 0.8125, 0.25, 0.9375, 0.3125, 0.9375, 0.3125, 1.0, 0.25, 1.0, 0.25, 0.875, 0.3125, 0.875, 0.3125, 0.9375, 0.25, 0.9375, 0.3125, 0.875, 0.375, 0.875, 0.375, 0.9375, 0.3125, 0.9375, 0.375, 0.3125, 0.4375, 0.3125, 0.4375, 0.375, 0.375, 0.375, 0.375, 0.25, 0.4375, 0.25, 0.4375, 0.3125, 0.375, 0.3125, 0.4375, 0.25, 0.5, 0.25, 0.5, 0.3125, 0.4375, 0.3125, 0.25, 0.3125, 0.3125, 0.3125, 0.3125, 0.375, 0.25, 0.375, 0.25, 0.25, 0.3125, 0.25, 0.3125, 0.3125, 0.25, 0.3125, 0.3125, 0.25, 0.375, 0.25, 0.375, 0.3125, 0.3125, 0.3125, 0.25, 0.4375, 0.3125, 0.4375, 0.3125, 0.5, 0.25, 0.5, 0.25, 0.375, 0.3125, 0.375, 0.3125, 0.4375, 0.25, 0.4375, 0.3125, 0.375, 0.375, 0.375, 0.375, 0.4375, 0.3125, 0.4375, 0.875, 0.3125, 0.9375, 0.3125, 0.9375, 0.375, 0.875, 0.375, 0.875, 0.25, 0.9375, 0.25, 0.9375, 0.3125, 0.875, 0.3125, 0.9375, 0.25, 1.0, 0.25, 1.0, 0.3125, 0.9375, 0.3125, 0.75, 0.3125, 0.8125, 0.3125, 0.8125, 0.375, 0.75, 0.375, 0.75, 0.25, 0.8125, 0.25, 0.8125, 0.3125, 0.75, 0.3125, 0.8125, 0.25, 0.875, 0.25, 0.875, 0.3125, 0.8125, 0.3125, 0.75, 0.4375, 0.8125, 0.4375, 0.8125, 0.5, 0.75, 0.5, 0.75, 0.375, 0.8125, 0.375, 0.8125, 0.4375, 0.75, 0.4375, 0.8125, 0.375, 0.875, 0.375, 0.875, 0.4375, 0.8125, 0.4375, 0.625, 0.3125, 0.6875, 0.3125, 0.6875, 0.375, 0.625, 0.375, 0.625, 0.25, 0.6875, 0.25, 0.6875, 0.3125, 0.625, 0.3125, 0.6875, 0.25, 0.75, 0.25, 0.75, 0.3125, 0.6875, 0.3125, 0.5, 0.3125, 0.5625, 0.3125, 0.5625, 0.375, 0.5, 0.375, 0.5, 0.25, 0.5625, 0.25, 0.5625, 0.3125, 0.5, 0.3125, 0.5625, 0.25, 0.625, 0.25, 0.625, 0.3125, 0.5625, 0.3125, 0.5, 0.4375, 0.5625, 0.4375, 0.5625, 0.5, 0.5, 0.5, 0.5, 0.375, 0.5625, 0.375, 0.5625, 0.4375, 0.5, 0.4375, 0.5625, 0.375, 0.625, 0.375, 0.625, 0.4375, 0.5625, 0.4375, 0.625, 0.0625, 0.6875, 0.0625, 0.6875, 0.125, 0.625, 0.125, 0.625, 0.0, 0.6875, 0.0, 0.6875, 0.0625, 0.625, 0.0625, 0.6875, 0.0, 0.75, 0.0, 0.75, 0.0625, 0.6875, 0.0625, 0.5, 0.0625, 0.5625, 0.0625, 0.5625, 0.125, 0.5, 0.125, 0.5, 0.0, 0.5625, 0.0, 0.5625, 0.0625, 0.5, 0.0625, 0.5625, 0.0, 0.625, 0.0, 0.625, 0.0625, 0.5625, 0.0625, 0.5, 0.1875, 0.5625, 0.1875, 0.5625, 0.25, 0.5, 0.25, 0.5, 0.125, 0.5625, 0.125, 0.5625, 0.1875, 0.5, 0.1875, 0.5625, 0.125, 0.625, 0.125, 0.625, 0.1875, 0.5625, 0.1875, 0.875, 0.0625, 0.9375, 0.0625, 0.9375, 0.125, 0.875, 0.125, 0.875, 0.0, 0.9375, 0.0, 0.9375, 0.0625, 0.875, 0.0625, 0.9375, 0.0, 1.0, 0.0, 1.0, 0.0625, 0.9375, 0.0625, 0.75, 0.0625, 0.8125, 0.0625, 0.8125, 0.125, 0.75, 0.125, 0.75, 0.0, 0.8125, 0.0, 0.8125, 0.0625, 0.75, 0.0625, 0.8125, 0.0, 0.875, 0.0, 0.875, 0.0625, 0.8125, 0.0625, 0.75, 0.1875, 0.8125, 0.1875, 0.8125, 0.25, 0.75, 0.25, 0.75, 0.125, 0.8125, 0.125, 0.8125, 0.1875, 0.75, 0.1875, 0.8125, 0.125, 0.875, 0.125, 0.875, 0.1875, 0.8125, 0.1875, 0.125, 0.3125, 0.1875, 0.3125, 0.1875, 0.375, 0.125, 0.375, 0.125, 0.25, 0.1875, 0.25, 0.1875, 0.3125, 0.125, 0.3125, 0.1875, 0.25, 0.25, 0.25, 0.25, 0.3125, 0.1875, 0.3125, 0.0, 0.3125, 0.0625, 0.3125, 0.0625, 0.375, 0.0, 0.375, 0.0, 0.25, 0.0625, 0.25, 0.0625, 0.3125, 0.0, 0.3125, 0.0625, 0.25, 0.125, 0.25, 0.125, 0.3125, 0.0625, 0.3125, 0.0, 0.4375, 0.0625, 0.4375, 0.0625, 0.5, 0.0, 0.5, 0.0, 0.375, 0.0625, 0.375, 0.0625, 0.4375, 0.0, 0.4375, 0.0625, 0.375, 0.125, 0.375, 0.125, 0.4375, 0.0625, 0.4375, 0.125, 0.0625, 0.1875, 0.0625, 0.1875, 0.125, 0.125, 0.125, 0.125, 0.0, 0.1875, 0.0, 0.1875, 0.0625, 0.125, 0.0625, 0.1875, 0.0, 0.25, 0.0, 0.25, 0.0625, 0.1875, 0.0625, 0.0, 0.0625, 0.0625, 0.0625, 0.0625, 0.125, 0.0, 0.125, 0.0, 0.0, 0.0625, 0.0, 0.0625, 0.0625, 0.0, 0.0625, 0.0625, 0.0, 0.125, 0.0, 0.125, 0.0625, 0.0625, 0.0625, 0.0, 0.1875, 0.0625, 0.1875, 0.0625, 0.25, 0.0, 0.25, 0.0, 0.125, 0.0625, 0.125, 0.0625, 0.1875, 0.0, 0.1875, 0.0625, 0.125, 0.125, 0.125, 0.125, 0.1875, 0.0625, 0.1875, 0.375, 0.0625, 0.4375, 0.0625, 0.4375, 0.125, 0.375, 0.125, 0.375, 0.0, 0.4375, 0.0, 0.4375, 0.0625, 0.375, 0.0625, 0.4375, 0.0, 0.5, 0.0, 0.5, 0.0625, 0.4375, 0.0625, 0.25, 0.0625, 0.3125, 0.0625, 0.3125, 0.125, 0.25, 0.125, 0.25, 0.0, 0.3125, 0.0, 0.3125, 0.0625, 0.25, 0.0625, 0.3125, 0.0, 0.375, 0.0, 0.375, 0.0625, 0.3125, 0.0625, 0.25, 0.1875, 0.3125, 0.1875, 0.3125, 0.25, 0.25, 0.25, 0.25, 0.125, 0.3125, 0.125, 0.3125, 0.1875, 0.25, 0.1875, 0.3125, 0.125, 0.375, 0.125, 0.375, 0.1875, 0.3125, 0.1875, 0.125, 0.8125, 0.1875, 0.8125, 0.1875, 0.875, 0.125, 0.875, 0.125, 0.75, 0.1875, 0.75, 0.1875, 0.8125, 0.125, 0.8125, 0.1875, 0.75, 0.25, 0.75, 0.25, 0.8125, 0.1875, 0.8125, 0.0, 0.8125, 0.0625, 0.8125, 0.0625, 0.875, 0.0, 0.875, 0.0, 0.75, 0.0625, 0.75, 0.0625, 0.8125, 0.0, 0.8125, 0.0625, 0.75, 0.125, 0.75, 0.125, 0.8125, 0.0625, 0.8125, 0.0, 0.9375, 0.0625, 0.9375, 0.0625, 1.0, 0.0, 1.0, 0.0, 0.875, 0.0625, 0.875, 0.0625, 0.9375, 0.0, 0.9375, 0.0625, 0.875, 0.125, 0.875, 0.125, 0.9375, 0.0625, 0.9375, 0.125, 0.5625, 0.1875, 0.5625, 0.1875, 0.625, 0.125, 0.625, 0.125, 0.5, 0.1875, 0.5, 0.1875, 0.5625, 0.125, 0.5625, 0.1875, 0.5, 0.25, 0.5, 0.25, 0.5625, 0.1875, 0.5625, 0.0, 0.5625, 0.0625, 0.5625, 0.0625, 0.625, 0.0, 0.625, 0.0, 0.5, 0.0625, 0.5, 0.0625, 0.5625, 0.0, 0.5625, 0.0625, 0.5, 0.125, 0.5, 0.125, 0.5625, 0.0625, 0.5625, 0.0, 0.6875, 0.0625, 0.6875, 0.0625, 0.75, 0.0, 0.75, 0.0, 0.625, 0.0625, 0.625, 0.0625, 0.6875, 0.0, 0.6875, 0.0625, 0.625, 0.125, 0.625, 0.125, 0.6875, 0.0625, 0.6875, 0.375, 0.5625, 0.4375, 0.5625, 0.4375, 0.625, 0.375, 0.625, 0.375, 0.5, 0.4375, 0.5, 0.4375, 0.5625, 0.375, 0.5625, 0.4375, 0.5, 0.5, 0.5, 0.5, 0.5625, 0.4375, 0.5625, 0.25, 0.5625, 0.3125, 0.5625, 0.3125, 0.625, 0.25, 0.625, 0.25, 0.5, 0.3125, 0.5, 0.3125, 0.5625, 0.25, 0.5625, 0.3125, 0.5, 0.375, 0.5, 0.375, 0.5625, 0.3125, 0.5625, 0.25, 0.6875, 0.3125, 0.6875, 0.3125, 0.75, 0.25, 0.75, 0.25, 0.625, 0.3125, 0.625, 0.3125, 0.6875, 0.25, 0.6875, 0.3125, 0.625, 0.375, 0.625, 0.375, 0.6875, 0.3125, 0.6875, 0.625, 0.8125, 0.6875, 0.8125, 0.6875, 0.875, 0.625, 0.875, 0.625, 0.75, 0.6875, 0.75, 0.6875, 0.8125, 0.625, 0.8125, 0.6875, 0.75, 0.75, 0.75, 0.75, 0.8125, 0.6875, 0.8125, 0.5, 0.8125, 0.5625, 0.8125, 0.5625, 0.875, 0.5, 0.875, 0.5, 0.75, 0.5625, 0.75, 0.5625, 0.8125, 0.5, 0.8125, 0.5625, 0.75, 0.625, 0.75, 0.625, 0.8125, 0.5625, 0.8125, 0.5, 0.9375, 0.5625, 0.9375, 0.5625, 1.0, 0.5, 1.0, 0.5, 0.875, 0.5625, 0.875, 0.5625, 0.9375, 0.5, 0.9375, 0.5625, 0.875, 0.625, 0.875, 0.625, 0.9375, 0.5625, 0.9375, 0.625, 0.5625, 0.6875, 0.5625, 0.6875, 0.625, 0.625, 0.625, 0.625, 0.5, 0.6875, 0.5, 0.6875, 0.5625, 0.625, 0.5625, 0.6875, 0.5, 0.75, 0.5, 0.75, 0.5625, 0.6875, 0.5625, 0.5, 0.5625, 0.5625, 0.5625, 0.5625, 0.625, 0.5, 0.625, 0.5, 0.5, 0.5625, 0.5, 0.5625, 0.5625, 0.5, 0.5625, 0.5625, 0.5, 0.625, 0.5, 0.625, 0.5625, 0.5625, 0.5625, 0.5, 0.6875, 0.5625, 0.6875, 0.5625, 0.75, 0.5, 0.75, 0.5, 0.625, 0.5625, 0.625, 0.5625, 0.6875, 0.5, 0.6875, 0.5625, 0.625, 0.625, 0.625, 0.625, 0.6875, 0.5625, 0.6875, 0.875, 0.5625, 0.9375, 0.5625, 0.9375, 0.625, 0.875, 0.625, 0.875, 0.5, 0.9375, 0.5, 0.9375, 0.5625, 0.875, 0.5625, 0.9375, 0.5, 1.0, 0.5, 1.0, 0.5625, 0.9375, 0.5625, 0.75, 0.5625, 0.8125, 0.5625, 0.8125, 0.625, 0.75, 0.625, 0.75, 0.5, 0.8125, 0.5, 0.8125, 0.5625, 0.75, 0.5625, 0.8125, 0.5, 0.875, 0.5, 0.875, 0.5625, 0.8125, 0.5625, 0.75, 0.6875, 0.8125, 0.6875, 0.8125, 0.75, 0.75, 0.75, 0.75, 0.625, 0.8125, 0.625, 0.8125, 0.6875, 0.75, 0.6875, 0.8125, 0.625, 0.875, 0.625, 0.875, 0.6875, 0.8125, 0.6875, 0.875, 0.6875, 0.9375, 0.6875, 0.9375, 0.75, 0.875, 0.75, 0.875, 0.625, 0.9375, 0.625, 0.9375, 0.6875, 0.875, 0.6875, 0.9375, 0.625, 1.0, 0.625, 1.0, 0.6875, 0.9375, 0.6875, 0.625, 0.6875, 0.6875, 0.6875, 0.6875, 0.75, 0.625, 0.75, 0.625, 0.625, 0.6875, 0.625, 0.6875, 0.6875, 0.625, 0.6875, 0.6875, 0.625, 0.75, 0.625, 0.75, 0.6875, 0.6875, 0.6875, 0.625, 0.9375, 0.6875, 0.9375, 0.6875, 1.0, 0.625, 1.0, 0.625, 0.875, 0.6875, 0.875, 0.6875, 0.9375, 0.625, 0.9375, 0.6875, 0.875, 0.75, 0.875, 0.75, 0.9375, 0.6875, 0.9375, 0.375, 0.6875, 0.4375, 0.6875, 0.4375, 0.75, 0.375, 0.75, 0.375, 0.625, 0.4375, 0.625, 0.4375, 0.6875, 0.375, 0.6875, 0.4375, 0.625, 0.5, 0.625, 0.5, 0.6875, 0.4375, 0.6875, 0.125, 0.6875, 0.1875, 0.6875, 0.1875, 0.75, 0.125, 0.75, 0.125, 0.625, 0.1875, 0.625, 0.1875, 0.6875, 0.125, 0.6875, 0.1875, 0.625, 0.25, 0.625, 0.25, 0.6875, 0.1875, 0.6875, 0.125, 0.9375, 0.1875, 0.9375, 0.1875, 1.0, 0.125, 1.0, 0.125, 0.875, 0.1875, 0.875, 0.1875, 0.9375, 0.125, 0.9375, 0.1875, 0.875, 0.25, 0.875, 0.25, 0.9375, 0.1875, 0.9375, 0.375, 0.1875, 0.4375, 0.1875, 0.4375, 0.25, 0.375, 0.25, 0.375, 0.125, 0.4375, 0.125, 0.4375, 0.1875, 0.375, 0.1875, 0.4375, 0.125, 0.5, 0.125, 0.5, 0.1875, 0.4375, 0.1875, 0.125, 0.1875, 0.1875, 0.1875, 0.1875, 0.25, 0.125, 0.25, 0.125, 0.125, 0.1875, 0.125, 0.1875, 0.1875, 0.125, 0.1875, 0.1875, 0.125, 0.25, 0.125, 0.25, 0.1875, 0.1875, 0.1875, 0.125, 0.4375, 0.1875, 0.4375, 0.1875, 0.5, 0.125, 0.5, 0.125, 0.375, 0.1875, 0.375, 0.1875, 0.4375, 0.125, 0.4375, 0.1875, 0.375, 0.25, 0.375, 0.25, 0.4375, 0.1875, 0.4375, 0.875, 0.1875, 0.9375, 0.1875, 0.9375, 0.25, 0.875, 0.25, 0.875, 0.125, 0.9375, 0.125, 0.9375, 0.1875, 0.875, 0.1875, 0.9375, 0.125, 1.0, 0.125, 1.0, 0.1875, 0.9375, 0.1875, 0.625, 0.1875, 0.6875, 0.1875, 0.6875, 0.25, 0.625, 0.25, 0.625, 0.125, 0.6875, 0.125, 0.6875, 0.1875, 0.625, 0.1875, 0.6875, 0.125, 0.75, 0.125, 0.75, 0.1875, 0.6875, 0.1875, 0.625, 0.4375, 0.6875, 0.4375, 0.6875, 0.5, 0.625, 0.5, 0.625, 0.375, 0.6875, 0.375, 0.6875, 0.4375, 0.625, 0.4375, 0.6875, 0.375, 0.75, 0.375, 0.75, 0.4375, 0.6875, 0.4375, 0.875, 0.4375, 0.9375, 0.4375, 0.9375, 0.5, 0.875, 0.5, 0.875, 0.375, 0.9375, 0.375, 0.9375, 0.4375, 0.875, 0.4375, 0.9375, 0.375, 1.0, 0.375, 1.0, 0.4375, 0.9375, 0.4375, 0.375, 0.4375, 0.4375, 0.4375, 0.4375, 0.5, 0.375, 0.5, 0.375, 0.375, 0.4375, 0.375, 0.4375, 0.4375, 0.375, 0.4375, 0.4375, 0.375, 0.5, 0.375, 0.5, 0.4375, 0.4375, 0.4375, 0.375, 0.9375, 0.4375, 0.9375, 0.4375, 1.0, 0.375, 1.0, 0.375, 0.875, 0.4375, 0.875, 0.4375, 0.9375, 0.375, 0.9375, 0.4375, 0.875, 0.5, 0.875, 0.5, 0.9375, 0.4375, 0.9375, 0.875, 0.9375, 0.9375, 0.9375, 0.9375, 1.0, 0.875, 1.0, 0.875, 0.875, 0.9375, 0.875, 0.9375, 0.9375, 0.875, 0.9375, 0.9375, 0.875, 1.0, 0.875, 1.0, 0.9375, 0.9375, 0.9375])
me_plane.update()

# ---- objects
ob_tohm_simpledeform_bend = bpy.data.objects.new('Tohm_SimpleDeform_Bend', me_plane)
ob_empty = bpy.data.objects.new('Empty', None)

# ---- transforms, parenting, visibility, modifiers, constraints
ob_tohm_simpledeform_bend.location = (0.0, 0.0, 0.0)
_m = ob_tohm_simpledeform_bend.modifiers.new('GeometryNodes', 'NODES')
_m.node_group = ng_tohm_simpledeform_bend_5
_gi = [s.identifier for s in ng_tohm_simpledeform_bend_5.interface.items_tree if s.item_type == 'SOCKET' and s.in_out == 'INPUT']
_m[_gi[1]] = 2  # Object Alignment
_m[_gi[2]] = 6  # Bend From
_m[_gi[3]] = 1  # Bend Toward
_m[_gi[4]] = 0.4966  # Bending
_m[_gi[9]] = (-1.0, 0.0, 0.0)  # Custom Origin
_m[_gi[10]] = ob_empty  # Custom Object
ob_empty.location = (0.0, 0.0, 0.0)
ob_empty.empty_display_type = 'SINGLE_ARROW'

# ---- collection membership
col_collection.objects.link(ob_tohm_simpledeform_bend)
col_collection.objects.link(ob_empty)

# ---- scene / render settings (as saved in the file)
scene.frame_start = 1; scene.frame_end = 250; scene.frame_set(51)
scene.render.engine = 'BLENDER_EEVEE_NEXT'
scene.cycles.sampling_pattern = 'TABULATED_SOBOL'
scene.eevee.ray_tracing_options.trace_max_roughness = 0.0
scene.view_settings.view_transform = 'Standard'
bpy.context.view_layer.update()

# ---- added for rendering (the .blend has no active camera and no usable light): camera, sun
cam_auto = bpy.data.cameras.new('AutoCamera')
cam_auto.lens = 50.0
cam_auto.sensor_width = 36.0
cam_auto.clip_end = 1000.0
ob_auto_camera = bpy.data.objects.new('AutoCamera', cam_auto)
scene.collection.objects.link(ob_auto_camera)
ob_auto_camera.location = (2.27488, -3.04693, 1.81991)
ob_auto_camera.rotation_euler = (1.09748, -7.21219e-08, 0.694738)
scene.camera = ob_auto_camera
light_auto_sun = bpy.data.lights.new('AutoSun', 'SUN')
light_auto_sun.energy = 3.0
light_auto_sun.angle = 0.0523599
ob_auto_sun = bpy.data.objects.new('AutoSun', light_auto_sun)
scene.collection.objects.link(ob_auto_sun)
ob_auto_sun.rotation_euler = (0.872665, 0.174533, 0.523599)
bpy.context.view_layer.update()
